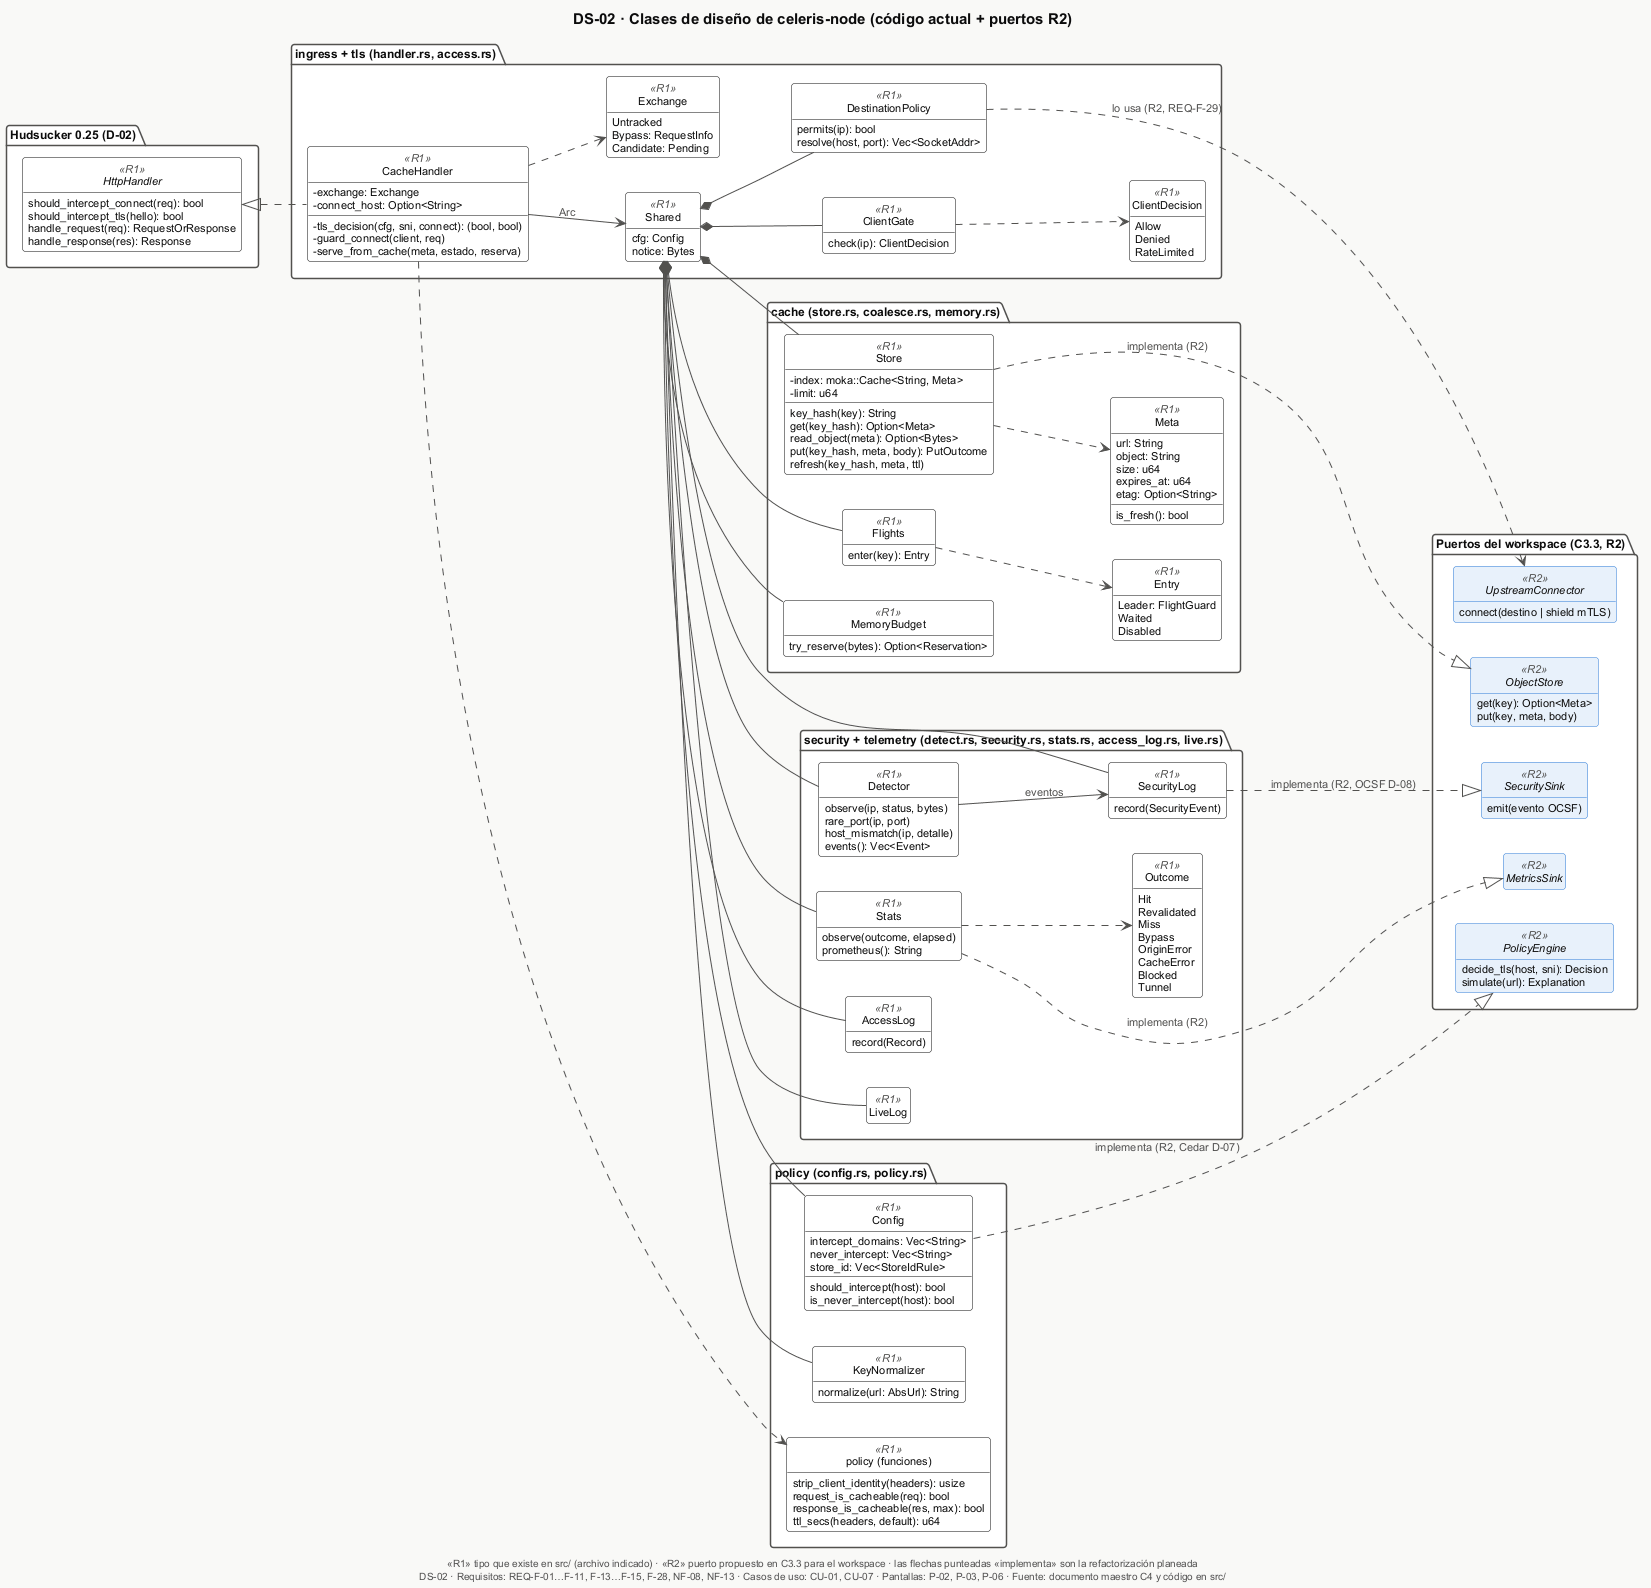

The diagram above was rendered by PlantUML. Its source (embedded in the PNG):
@startuml DS-02-clases-nodo
!include _estilo.iuml
title DS-02 · Clases de diseño de celeris-node (código actual + puertos R2)
caption «R1» tipo que existe en src/ (archivo indicado) · «R2» puerto propuesto en C3.3 para el workspace · las flechas punteadas «implementa» son la refactorización planeada
left to right direction

package "Hudsucker 0.25 (D-02)" {
  interface HttpHandler <<R1>> {
    should_intercept_connect(req): bool
    should_intercept_tls(hello): bool
    handle_request(req): RequestOrResponse
    handle_response(res): Response
  }
}

package "ingress + tls (handler.rs, access.rs)" {
  class CacheHandler <<R1>> {
    -exchange: Exchange
    -connect_host: Option<String>
    -tls_decision(cfg, sni, connect): (bool, bool)
    -guard_connect(client, req)
    -serve_from_cache(meta, estado, reserva)
  }
  class Shared <<R1>> {
    cfg: Config
    notice: Bytes
  }
  class ClientGate <<R1>> {
    check(ip): ClientDecision
  }
  class DestinationPolicy <<R1>> {
    permits(ip): bool
    resolve(host, port): Vec<SocketAddr>
  }
  enum ClientDecision <<R1>> {
    Allow
    Denied
    RateLimited
  }
  enum Exchange <<R1>> {
    Untracked
    Bypass: RequestInfo
    Candidate: Pending
  }
}

package "policy (config.rs, policy.rs)" {
  class Config <<R1>> {
    intercept_domains: Vec<String>
    never_intercept: Vec<String>
    store_id: Vec<StoreIdRule>
    should_intercept(host): bool
    is_never_intercept(host): bool
  }
  class KeyNormalizer <<R1>> {
    normalize(url: AbsUrl): String
  }
  class "policy (funciones)" as PolicyFns <<R1>> {
    strip_client_identity(headers): usize
    request_is_cacheable(req): bool
    response_is_cacheable(res, max): bool
    ttl_secs(headers, default): u64
  }
}

package "cache (store.rs, coalesce.rs, memory.rs)" {
  class Store <<R1>> {
    -index: moka::Cache<String, Meta>
    -limit: u64
    key_hash(key): String
    get(key_hash): Option<Meta>
    read_object(meta): Option<Bytes>
    put(key_hash, meta, body): PutOutcome
    refresh(key_hash, meta, ttl)
  }
  class Meta <<R1>> {
    url: String
    object: String
    size: u64
    expires_at: u64
    etag: Option<String>
    is_fresh(): bool
  }
  class Flights <<R1>> {
    enter(key): Entry
  }
  enum Entry <<R1>> {
    Leader: FlightGuard
    Waited
    Disabled
  }
  class MemoryBudget <<R1>> {
    try_reserve(bytes): Option<Reservation>
  }
}

package "security + telemetry (detect.rs, security.rs, stats.rs, access_log.rs, live.rs)" {
  class Detector <<R1>> {
    observe(ip, status, bytes)
    rare_port(ip, port)
    host_mismatch(ip, detalle)
    events(): Vec<Event>
  }
  class SecurityLog <<R1>> {
    record(SecurityEvent)
  }
  class Stats <<R1>> {
    observe(outcome, elapsed)
    prometheus(): String
  }
  class AccessLog <<R1>> {
    record(Record)
  }
  class LiveLog <<R1>>
  enum Outcome <<R1>> {
    Hit
    Revalidated
    Miss
    Bypass
    OriginError
    CacheError
    Blocked
    Tunnel
  }
}

package "Puertos del workspace (C3.3, R2)" {
  interface PolicyEngine <<R2>> {
    decide_tls(host, sni): Decision
    simulate(url): Explanation
  }
  interface ObjectStore <<R2>> {
    get(key): Option<Meta>
    put(key, meta, body)
  }
  interface SecuritySink <<R2>> {
    emit(evento OCSF)
  }
  interface MetricsSink <<R2>>
  interface UpstreamConnector <<R2>> {
    connect(destino | shield mTLS)
  }
}

HttpHandler <|.. CacheHandler
CacheHandler --> Shared : Arc
CacheHandler ..> Exchange
Shared *-- Config
Shared *-- KeyNormalizer
Shared *-- ClientGate
Shared *-- DestinationPolicy
Shared *-- Store
Shared *-- Flights
Shared *-- MemoryBudget
Shared *-- AccessLog
Shared o-- Detector
Shared o-- SecurityLog
Shared o-- Stats
Shared o-- LiveLog
ClientGate ..> ClientDecision
Store ..> Meta
Flights ..> Entry
Detector --> SecurityLog : eventos
Stats ..> Outcome
CacheHandler ..> PolicyFns

Config ..|> PolicyEngine : implementa (R2, Cedar D-07)
Store ..|> ObjectStore : implementa (R2)
SecurityLog ..|> SecuritySink : implementa (R2, OCSF D-08)
Stats ..|> MetricsSink : implementa (R2)
DestinationPolicy ..> UpstreamConnector : lo usa (R2, REQ-F-29)

$pie("DS-02", "REQ-F-01…F-11, F-13…F-15, F-28, NF-08, NF-13", "CU-01, CU-07", "P-02, P-03, P-06")
@enduml